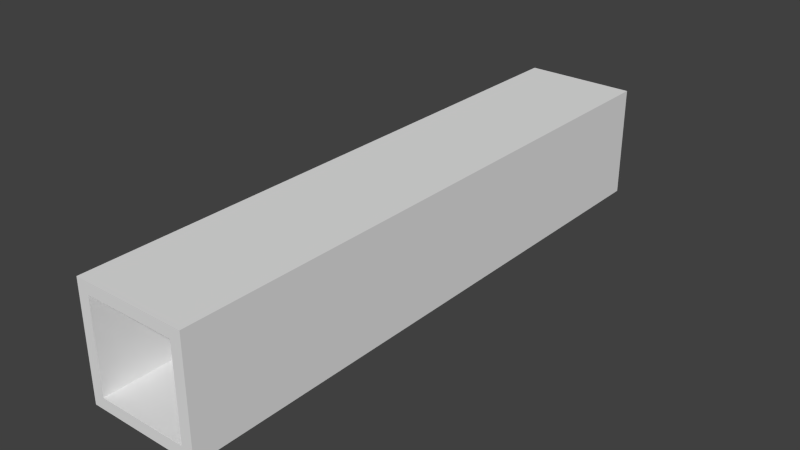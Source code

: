 # Source: corridor2.blend  (saved by Blender 2.67.0; exported with 4.5.12 LTS)
import bpy
from mathutils import Matrix  # noqa: F401  (used for matrix-valued properties, if any)

bpy.ops.wm.read_factory_settings(use_empty=True)
scene = bpy.context.scene
scene.name = 'Scene'

# ---- collections
col_collection_1 = bpy.data.collections.new('Collection 1'); scene.collection.children.link(col_collection_1)

# ---- materials (node trees are filled in below, after node groups)
mat_material = bpy.data.materials.new('Material')
mat_material.alpha_threshold = 0.0
mat_material.use_transparent_shadow = False
mat_material.roughness = 0.5
mat_material.line_color = (0.0, 0.0, 0.0, 1.0)

# ---- material node trees

# ---- world
world_world = bpy.data.worlds.new('World'); scene.world = world_world
world_world.color = (0.05088, 0.05088, 0.05088)
world_world.use_sun_shadow = False
world_world.sun_shadow_jitter_overblur = 0.0
world_world.cycles.sampling_method = 'MANUAL'
world_world.cycles.sample_map_resolution = 256

# ---- meshes
me_cube = bpy.data.meshes.new('Cube')
me_cube.from_pydata([(-4.0, 20.92, -4.0), (4.0, 20.92, -4.0), (4.0, -20.92, -4.0), (-4.0, 20.92, 4.0), (4.0, 20.92, 4.0), (-4.0, -20.92, 4.0), (-3.2, 20.92, -3.2), (3.2, 20.92, -3.2), (-3.2, 20.92, 3.2), (3.2, 20.92, 3.2), (-4.0, -20.92, -4.0), (4.0, -20.92, 4.0), (3.2, -20.92, -3.2), (-3.2, -20.92, 3.2), (-3.2, -20.92, -3.2), (3.2, -20.92, 3.2)], [], [(3, 4, 9, 8), (0, 3, 8, 6), (4, 1, 7, 9), (1, 0, 6, 7), (0, 1, 2, 10), (3, 5, 11, 4), (1, 4, 11, 2), (3, 0, 10, 5), (11, 5, 13, 15), (13, 8, 9, 15), (10, 2, 12, 14), (2, 11, 15, 12), (5, 10, 14, 13), (14, 6, 8, 13), (7, 12, 15, 9), (6, 14, 12, 7)])
me_cube.materials.append(mat_material)
me_cube.use_remesh_preserve_volume = False
me_cube.use_remesh_preserve_attributes = False
me_cube.use_mirror_vertex_groups = False
me_cube.update()

# ---- objects
ob_cube = bpy.data.objects.new('Cube', me_cube)

# ---- transforms, parenting, visibility, modifiers, constraints
ob_cube.location = (-1.49e-08, 0.0, 0.0)
ob_cube.lock_rotations_4d = False
ob_cube.empty_display_type = 'ARROWS'
ob_cube.lineart.crease_threshold = 0.0

# ---- collection membership
col_collection_1.objects.link(ob_cube)

# ---- scene / render settings (as saved in the file)
scene.frame_start = 1; scene.frame_end = 250; scene.frame_set(1)
scene.render.engine = 'BLENDER_EEVEE_NEXT'
scene.render.image_settings.color_mode = 'RGB'
scene.render.image_settings.compression = 90
scene.render.resolution_percentage = 50
scene.render.dither_intensity = 0.0
scene.cycles.use_denoising = False
scene.cycles.samples = 10
scene.cycles.sampling_pattern = 'TABULATED_SOBOL'
scene.cycles.light_sampling_threshold = 0.0
scene.cycles.use_adaptive_sampling = False
scene.cycles.use_light_tree = False
scene.cycles.blur_glossy = 0.0
scene.cycles.volume_bounces = 1
scene.cycles.pixel_filter_type = 'GAUSSIAN'
scene.cycles.sample_clamp_indirect = 0.0
scene.view_settings.view_transform = 'Standard'
bpy.context.view_layer.update()

# ---- added for rendering (the .blend has no active camera and no usable light): camera, sun
cam_auto = bpy.data.cameras.new('AutoCamera')
cam_auto.lens = 50.0
cam_auto.sensor_width = 36.0
cam_auto.clip_end = 1000.0
ob_auto_camera = bpy.data.objects.new('AutoCamera', cam_auto)
scene.collection.objects.link(ob_auto_camera)
ob_auto_camera.location = (40.1092, -48.131, 32.0873)
ob_auto_camera.rotation_euler = (1.09748, -7.21219e-08, 0.694738)
scene.camera = ob_auto_camera
light_auto_sun = bpy.data.lights.new('AutoSun', 'SUN')
light_auto_sun.energy = 3.0
light_auto_sun.angle = 0.0523599
ob_auto_sun = bpy.data.objects.new('AutoSun', light_auto_sun)
scene.collection.objects.link(ob_auto_sun)
ob_auto_sun.rotation_euler = (0.872665, 0.174533, 0.523599)
bpy.context.view_layer.update()
